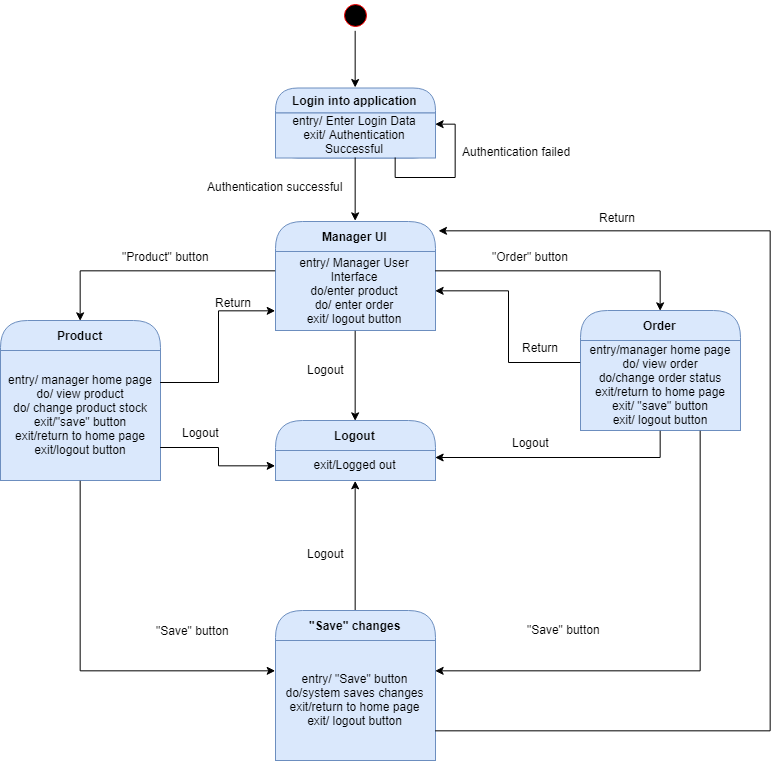

The diagram above was exported from draw.io. Its source (the exported page's mxGraphModel, read from the mxfile embedded in the PNG):
<mxGraphModel dx="1257" dy="643" grid="1" gridSize="10" guides="1" tooltips="1" connect="1" arrows="1" fold="1" page="1" pageScale="1" pageWidth="850" pageHeight="1100" math="0" shadow="0">
  <root>
    <mxCell id="0" />
    <mxCell id="1" parent="0" />
    <mxCell id="2" style="edgeStyle=orthogonalEdgeStyle;rounded=0;orthogonalLoop=1;jettySize=auto;html=1;exitX=0.5;exitY=1;exitDx=0;exitDy=0;entryX=0.5;entryY=0;entryDx=0;entryDy=0;" edge="1" source="3" target="4" parent="1">
      <mxGeometry relative="1" as="geometry" />
    </mxCell>
    <mxCell id="3" value="" style="ellipse;html=1;shape=startState;fillColor=#000000;strokeColor=#ff0000;" vertex="1" parent="1">
      <mxGeometry x="420" y="20" width="30" height="30" as="geometry" />
    </mxCell>
    <mxCell id="4" value="Login into application" style="swimlane;html=1;fontStyle=1;align=center;verticalAlign=middle;childLayout=stackLayout;horizontal=1;startSize=25;horizontalStack=0;resizeParent=0;resizeLast=1;container=0;collapsible=0;rounded=1;arcSize=30;strokeColor=#6c8ebf;fillColor=#dae8fc;swimlaneFillColor=#ffffc0;" vertex="1" parent="1">
      <mxGeometry x="355" y="107.5" width="160" height="70" as="geometry" />
    </mxCell>
    <mxCell id="5" value="entry/ Enter Login Data&lt;br&gt;exit/ Authentication Successful&lt;br&gt;" style="text;html=1;strokeColor=#6c8ebf;fillColor=#dae8fc;align=center;verticalAlign=middle;spacingLeft=4;spacingRight=4;whiteSpace=wrap;overflow=hidden;rotatable=0;" vertex="1" parent="4">
      <mxGeometry y="25" width="160" height="45" as="geometry" />
    </mxCell>
    <mxCell id="6" style="edgeStyle=orthogonalEdgeStyle;rounded=0;orthogonalLoop=1;jettySize=auto;html=1;exitX=0.75;exitY=1;exitDx=0;exitDy=0;entryX=1;entryY=0.25;entryDx=0;entryDy=0;" edge="1" parent="4" source="5" target="5">
      <mxGeometry relative="1" as="geometry" />
    </mxCell>
    <mxCell id="7" value="Manager UI" style="swimlane;html=1;fontStyle=1;align=center;verticalAlign=middle;childLayout=stackLayout;horizontal=1;startSize=30;horizontalStack=0;resizeParent=0;resizeLast=1;container=0;collapsible=0;rounded=1;arcSize=30;strokeColor=#6c8ebf;fillColor=#dae8fc;swimlaneFillColor=#ffffc0;" vertex="1" parent="1">
      <mxGeometry x="355" y="241" width="160" height="109" as="geometry" />
    </mxCell>
    <mxCell id="8" value="entry/ Manager User Interface&lt;br&gt;do/enter product&lt;br&gt;do/ enter order&lt;br&gt;exit/ logout button&lt;br&gt;" style="text;html=1;strokeColor=#6c8ebf;fillColor=#dae8fc;align=center;verticalAlign=middle;spacingLeft=4;spacingRight=4;whiteSpace=wrap;overflow=hidden;rotatable=0;" vertex="1" parent="7">
      <mxGeometry y="30" width="160" height="79" as="geometry" />
    </mxCell>
    <mxCell id="9" value="entry/ Customer User Interface&lt;br&gt;exit/ logout button&lt;br&gt;" style="text;html=1;strokeColor=none;fillColor=none;align=center;verticalAlign=middle;spacingLeft=4;spacingRight=4;whiteSpace=wrap;overflow=hidden;rotatable=0;fontColor=#000000;" vertex="1" parent="7">
      <mxGeometry y="109" width="160" as="geometry" />
    </mxCell>
    <mxCell id="10" style="edgeStyle=orthogonalEdgeStyle;rounded=0;orthogonalLoop=1;jettySize=auto;html=1;exitX=0.5;exitY=1;exitDx=0;exitDy=0;entryX=0.5;entryY=0;entryDx=0;entryDy=0;" edge="1" source="5" target="7" parent="1">
      <mxGeometry relative="1" as="geometry" />
    </mxCell>
    <mxCell id="11" value="Authentication successful" style="text;html=1;resizable=0;points=[];autosize=1;align=left;verticalAlign=top;spacingTop=-4;" vertex="1" parent="1">
      <mxGeometry x="285" y="196.5" width="150" height="20" as="geometry" />
    </mxCell>
    <mxCell id="12" value="Logout" style="text;html=1;resizable=0;points=[];autosize=1;align=left;verticalAlign=top;spacingTop=-4;" vertex="1" parent="1">
      <mxGeometry x="385" y="380" width="50" height="20" as="geometry" />
    </mxCell>
    <mxCell id="13" value="Authentication failed" style="text;html=1;resizable=0;points=[];autosize=1;align=left;verticalAlign=top;spacingTop=-4;" vertex="1" parent="1">
      <mxGeometry x="540" y="162" width="120" height="20" as="geometry" />
    </mxCell>
    <mxCell id="14" value="Logout" style="swimlane;html=1;fontStyle=1;align=center;verticalAlign=middle;childLayout=stackLayout;horizontal=1;startSize=30;horizontalStack=0;resizeParent=0;resizeLast=1;container=0;collapsible=0;rounded=1;arcSize=30;strokeColor=#6c8ebf;fillColor=#dae8fc;swimlaneFillColor=#ffffc0;" vertex="1" parent="1">
      <mxGeometry x="355" y="440" width="160" height="60" as="geometry" />
    </mxCell>
    <mxCell id="15" value="exit/Logged out" style="text;html=1;strokeColor=#6c8ebf;fillColor=#dae8fc;align=center;verticalAlign=middle;spacingLeft=4;spacingRight=4;whiteSpace=wrap;overflow=hidden;rotatable=0;" vertex="1" parent="14">
      <mxGeometry y="30" width="160" height="30" as="geometry" />
    </mxCell>
    <mxCell id="16" style="edgeStyle=orthogonalEdgeStyle;rounded=0;orthogonalLoop=1;jettySize=auto;html=1;exitX=0.5;exitY=1;exitDx=0;exitDy=0;entryX=0.5;entryY=0;entryDx=0;entryDy=0;" edge="1" source="8" target="14" parent="1">
      <mxGeometry relative="1" as="geometry" />
    </mxCell>
    <mxCell id="17" value="Order" style="swimlane;html=1;fontStyle=1;align=center;verticalAlign=middle;childLayout=stackLayout;horizontal=1;startSize=30;horizontalStack=0;resizeParent=0;resizeLast=1;container=0;collapsible=0;rounded=1;arcSize=30;strokeColor=#6c8ebf;fillColor=#dae8fc;swimlaneFillColor=#ffffc0;" vertex="1" parent="1">
      <mxGeometry x="660" y="330" width="160" height="120" as="geometry" />
    </mxCell>
    <mxCell id="18" value="entry/manager home page&lt;br&gt;do/ view order&lt;br&gt;do/change order status&lt;br&gt;exit/return to home page&lt;br&gt;exit/ &quot;save&quot; button&lt;br&gt;exit/ logout button&lt;br&gt;" style="text;html=1;strokeColor=#6c8ebf;fillColor=#dae8fc;align=center;verticalAlign=middle;spacingLeft=4;spacingRight=4;whiteSpace=wrap;overflow=hidden;rotatable=0;" vertex="1" parent="17">
      <mxGeometry y="30" width="160" height="90" as="geometry" />
    </mxCell>
    <mxCell id="19" style="edgeStyle=orthogonalEdgeStyle;rounded=0;orthogonalLoop=1;jettySize=auto;html=1;exitX=1;exitY=0.25;exitDx=0;exitDy=0;entryX=0.5;entryY=0;entryDx=0;entryDy=0;" edge="1" source="8" target="17" parent="1">
      <mxGeometry relative="1" as="geometry" />
    </mxCell>
    <mxCell id="20" style="edgeStyle=orthogonalEdgeStyle;rounded=0;orthogonalLoop=1;jettySize=auto;html=1;exitX=0;exitY=0.25;exitDx=0;exitDy=0;entryX=1;entryY=0.5;entryDx=0;entryDy=0;" edge="1" source="18" target="8" parent="1">
      <mxGeometry relative="1" as="geometry" />
    </mxCell>
    <mxCell id="21" value="&quot;Order&quot; button" style="text;html=1;resizable=0;points=[];autosize=1;align=left;verticalAlign=top;spacingTop=-4;" vertex="1" parent="1">
      <mxGeometry x="570" y="267" width="90" height="20" as="geometry" />
    </mxCell>
    <mxCell id="22" value="Return" style="text;html=1;resizable=0;points=[];autosize=1;align=left;verticalAlign=top;spacingTop=-4;" vertex="1" parent="1">
      <mxGeometry x="600" y="358" width="50" height="20" as="geometry" />
    </mxCell>
    <mxCell id="23" style="edgeStyle=orthogonalEdgeStyle;rounded=0;orthogonalLoop=1;jettySize=auto;html=1;exitX=0.5;exitY=1;exitDx=0;exitDy=0;entryX=1;entryY=0.25;entryDx=0;entryDy=0;" edge="1" source="18" target="15" parent="1">
      <mxGeometry relative="1" as="geometry" />
    </mxCell>
    <mxCell id="24" value="Logout" style="text;html=1;resizable=0;points=[];autosize=1;align=left;verticalAlign=top;spacingTop=-4;" vertex="1" parent="1">
      <mxGeometry x="590" y="453" width="50" height="20" as="geometry" />
    </mxCell>
    <mxCell id="25" value="Product" style="swimlane;html=1;fontStyle=1;align=center;verticalAlign=middle;childLayout=stackLayout;horizontal=1;startSize=30;horizontalStack=0;resizeParent=0;resizeLast=1;container=0;collapsible=0;rounded=1;arcSize=30;strokeColor=#6c8ebf;fillColor=#dae8fc;swimlaneFillColor=#ffffc0;" vertex="1" parent="1">
      <mxGeometry x="80" y="340" width="160" height="160" as="geometry" />
    </mxCell>
    <mxCell id="26" value="entry/ manager home page&lt;br&gt;do/ view product&lt;br&gt;do/ change product stock&lt;br&gt;exit/&quot;save&quot; button&lt;br&gt;exit/return to home page&lt;br&gt;exit/logout button&lt;br&gt;" style="text;html=1;strokeColor=#6c8ebf;fillColor=#dae8fc;align=center;verticalAlign=middle;spacingLeft=4;spacingRight=4;whiteSpace=wrap;overflow=hidden;rotatable=0;" vertex="1" parent="25">
      <mxGeometry y="30" width="160" height="130" as="geometry" />
    </mxCell>
    <mxCell id="27" style="edgeStyle=orthogonalEdgeStyle;rounded=0;orthogonalLoop=1;jettySize=auto;html=1;exitX=0;exitY=0.25;exitDx=0;exitDy=0;entryX=0.5;entryY=0;entryDx=0;entryDy=0;" edge="1" source="8" target="25" parent="1">
      <mxGeometry relative="1" as="geometry" />
    </mxCell>
    <mxCell id="28" value="&quot;Product&quot; button" style="text;html=1;resizable=0;points=[];autosize=1;align=left;verticalAlign=top;spacingTop=-4;" vertex="1" parent="1">
      <mxGeometry x="200" y="267" width="100" height="20" as="geometry" />
    </mxCell>
    <mxCell id="29" style="edgeStyle=orthogonalEdgeStyle;rounded=0;orthogonalLoop=1;jettySize=auto;html=1;exitX=1;exitY=0.75;exitDx=0;exitDy=0;entryX=0;entryY=0.5;entryDx=0;entryDy=0;" edge="1" source="26" target="15" parent="1">
      <mxGeometry relative="1" as="geometry" />
    </mxCell>
    <mxCell id="30" value="Logout" style="text;html=1;resizable=0;points=[];autosize=1;align=left;verticalAlign=top;spacingTop=-4;" vertex="1" parent="1">
      <mxGeometry x="260" y="443" width="50" height="20" as="geometry" />
    </mxCell>
    <mxCell id="31" style="edgeStyle=orthogonalEdgeStyle;rounded=0;orthogonalLoop=1;jettySize=auto;html=1;exitX=1;exitY=0.25;exitDx=0;exitDy=0;entryX=0;entryY=0.75;entryDx=0;entryDy=0;" edge="1" source="26" target="8" parent="1">
      <mxGeometry relative="1" as="geometry" />
    </mxCell>
    <mxCell id="32" value="Return" style="text;html=1;resizable=0;points=[];autosize=1;align=left;verticalAlign=top;spacingTop=-4;" vertex="1" parent="1">
      <mxGeometry x="293" y="313" width="50" height="20" as="geometry" />
    </mxCell>
    <mxCell id="33" style="edgeStyle=orthogonalEdgeStyle;rounded=0;orthogonalLoop=1;jettySize=auto;html=1;exitX=0.5;exitY=0;exitDx=0;exitDy=0;entryX=0.5;entryY=1;entryDx=0;entryDy=0;" edge="1" source="34" target="15" parent="1">
      <mxGeometry relative="1" as="geometry" />
    </mxCell>
    <mxCell id="34" value="&quot;Save&quot; changes" style="swimlane;html=1;fontStyle=1;align=center;verticalAlign=middle;childLayout=stackLayout;horizontal=1;startSize=30;horizontalStack=0;resizeParent=0;resizeLast=1;container=0;collapsible=0;rounded=1;arcSize=30;strokeColor=#6c8ebf;fillColor=#dae8fc;swimlaneFillColor=#ffffc0;" vertex="1" parent="1">
      <mxGeometry x="355" y="630" width="160" height="150" as="geometry" />
    </mxCell>
    <mxCell id="35" value="entry/ &quot;Save&quot; button&lt;br&gt;do/system saves changes&lt;br&gt;exit/return to home page&lt;br&gt;exit/ logout button&lt;br&gt;" style="text;html=1;strokeColor=#6c8ebf;fillColor=#dae8fc;align=center;verticalAlign=middle;spacingLeft=4;spacingRight=4;whiteSpace=wrap;overflow=hidden;rotatable=0;" vertex="1" parent="34">
      <mxGeometry y="30" width="160" height="120" as="geometry" />
    </mxCell>
    <mxCell id="36" style="edgeStyle=orthogonalEdgeStyle;rounded=0;orthogonalLoop=1;jettySize=auto;html=1;exitX=0.5;exitY=1;exitDx=0;exitDy=0;entryX=0;entryY=0.25;entryDx=0;entryDy=0;" edge="1" source="26" target="35" parent="1">
      <mxGeometry relative="1" as="geometry" />
    </mxCell>
    <mxCell id="37" style="edgeStyle=orthogonalEdgeStyle;rounded=0;orthogonalLoop=1;jettySize=auto;html=1;exitX=0.75;exitY=1;exitDx=0;exitDy=0;entryX=1;entryY=0.25;entryDx=0;entryDy=0;" edge="1" source="18" target="35" parent="1">
      <mxGeometry relative="1" as="geometry" />
    </mxCell>
    <mxCell id="38" value="&quot;Save&quot; button" style="text;html=1;resizable=0;points=[];autosize=1;align=left;verticalAlign=top;spacingTop=-4;" vertex="1" parent="1">
      <mxGeometry x="234" y="641" width="90" height="20" as="geometry" />
    </mxCell>
    <mxCell id="39" value="&quot;Save&quot; button" style="text;html=1;resizable=0;points=[];autosize=1;align=left;verticalAlign=top;spacingTop=-4;" vertex="1" parent="1">
      <mxGeometry x="605" y="640" width="90" height="20" as="geometry" />
    </mxCell>
    <mxCell id="40" value="Logout" style="text;html=1;resizable=0;points=[];autosize=1;align=left;verticalAlign=top;spacingTop=-4;" vertex="1" parent="1">
      <mxGeometry x="385" y="564" width="50" height="20" as="geometry" />
    </mxCell>
    <mxCell id="41" style="edgeStyle=orthogonalEdgeStyle;rounded=0;orthogonalLoop=1;jettySize=auto;html=1;exitX=1;exitY=0.75;exitDx=0;exitDy=0;entryX=1.022;entryY=0.093;entryDx=0;entryDy=0;entryPerimeter=0;" edge="1" source="35" target="7" parent="1">
      <mxGeometry relative="1" as="geometry">
        <mxPoint x="850" y="195.71428571428572" as="targetPoint" />
        <Array as="points">
          <mxPoint x="850" y="750" />
          <mxPoint x="850" y="251" />
        </Array>
      </mxGeometry>
    </mxCell>
    <mxCell id="42" value="Return" style="text;html=1;resizable=0;points=[];autosize=1;align=left;verticalAlign=top;spacingTop=-4;" vertex="1" parent="1">
      <mxGeometry x="677" y="228" width="50" height="20" as="geometry" />
    </mxCell>
  </root>
</mxGraphModel>